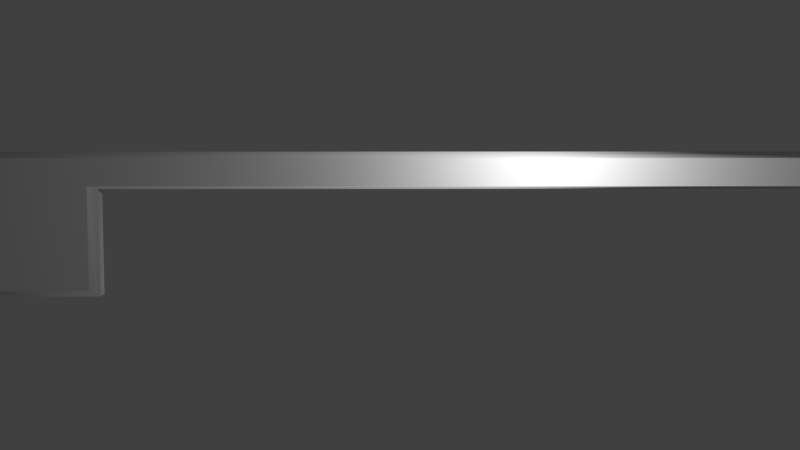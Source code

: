 # Source: Title_Window.blend  (saved by Blender 2.79.0; exported with 4.5.12 LTS)
import bpy
from mathutils import Matrix  # noqa: F401  (used for matrix-valued properties, if any)

bpy.ops.wm.read_factory_settings(use_empty=True)
scene = bpy.context.scene
scene.name = 'Scene'

# ---- collections
col_collection_1 = bpy.data.collections.new('Collection 1'); scene.collection.children.link(col_collection_1)

# ---- node groups
ng_auto_smooth = bpy.data.node_groups.new('Auto Smooth', 'GeometryNodeTree')
_s = ng_auto_smooth.interface.new_socket(name='Geometry', in_out='OUTPUT', socket_type='NodeSocketGeometry')
_s = ng_auto_smooth.interface.new_socket(name='Geometry', in_out='INPUT', socket_type='NodeSocketGeometry')
_s = ng_auto_smooth.interface.new_socket(name='Angle', in_out='INPUT', socket_type='NodeSocketFloat')
_s.subtype = 'ANGLE'
_s.min_value = 0.0
_s.max_value = 3.142
ng_auto_smooth.is_modifier = True
_N = ng_auto_smooth.nodes; _L = ng_auto_smooth.links
n0 = _N.new('NodeGroupOutput'); n0.name = 'Group Output'; n0.location = (480, -100)
n1 = _N.new('NodeGroupInput'); n1.name = 'Group Input'; n1.location = (-420, -300)
n2 = _N.new('NodeGroupInput'); n2.name = 'Group Input.001'; n2.location = (-60, -100)
n3 = _N.new('GeometryNodeSetShadeSmooth'); n3.name = 'Set Shade Smooth'; n3.location = (120, -100)
n3.domain = 'EDGE'
n4 = _N.new('GeometryNodeSetShadeSmooth'); n4.name = 'Set Shade Smooth.001'; n4.location = (300, -100)
n5 = _N.new('GeometryNodeInputMeshEdgeAngle'); n5.name = 'Edge Angle'; n5.location = (-420, -220)
n6 = _N.new('GeometryNodeInputEdgeSmooth'); n6.name = 'Is Edge Smooth'; n6.location = (-60, -160)
n7 = _N.new('GeometryNodeInputShadeSmooth'); n7.name = 'Is Face Smooth'; n7.location = (-240, -340)
n8 = _N.new('FunctionNodeBooleanMath'); n8.name = 'Boolean Math'; n8.location = (-60, -220)
n9 = _N.new('FunctionNodeCompare'); n9.name = 'Compare'; n9.location = (-240, -180)
n9.operation = 'LESS_EQUAL'
_L.new(n5.outputs[0], n9.inputs[0])
_L.new(n4.outputs[0], n0.inputs[0])
_L.new(n1.outputs[1], n9.inputs[1])
_L.new(n9.outputs[0], n8.inputs[0])
_L.new(n7.outputs[0], n8.inputs[1])
_L.new(n2.outputs[0], n3.inputs[0])
_L.new(n6.outputs[0], n3.inputs[1])
_L.new(n3.outputs[0], n4.inputs[0])
_L.new(n8.outputs[0], n3.inputs[2])
n0.is_active_output = True

# ---- world
world_world = bpy.data.worlds.new('World'); scene.world = world_world
world_world.color = (0.05088, 0.05088, 0.05088)
world_world.use_sun_shadow = False
world_world.sun_shadow_jitter_overblur = 0.0
world_world.cycles.sampling_method = 'MANUAL'

# ---- cameras
cam_camera = bpy.data.cameras.new('Camera')
cam_camera.clip_end = 100.0
cam_camera.lens = 35.0
cam_camera.sensor_width = 32.0
cam_camera.sensor_height = 18.0
cam_camera.ortho_scale = 7.314
cam_camera.dof.focus_distance = 0.0
cam_camera.dof.aperture_fstop = 128.0

# ---- lights
light_lamp = bpy.data.lights.new('Lamp', 'POINT')
light_lamp.transmission_factor = 0.0
light_lamp.cutoff_distance = 30.0
light_lamp.energy = 100.0
light_lamp.shadow_buffer_clip_start = 1.001
light_lamp.shadow_soft_size = 0.1
light_lamp.shadow_maximum_resolution = 0.006
light_lamp.use_absolute_resolution = True

# ---- meshes
me_plane = bpy.data.meshes.new('Plane')
me_plane.from_pydata([(-4.732, 0.3284, -1.569), (-2.509, 0.3284, -1.569), (-4.732, 0.3284, -1.242), (-2.434, 0.3284, -1.217), (-4.732, 0.3284, -0.1908), (-2.434, 0.3284, -0.1908), (5.225, 0.3284, -1.569), (5.225, 0.3284, -1.217), (-4.668, 0.5393, -1.506), (-4.732, 0.4757, -1.569), (-2.509, 0.5393, -1.506), (-2.509, 0.4757, -1.569), (-4.732, 0.4757, -1.242), (-4.668, 0.5393, -1.242), (-2.434, 0.4757, -1.217), (-2.509, 0.5393, -1.242), (-4.668, 0.5393, -0.2543), (-4.732, 0.4757, -0.1908), (-2.434, 0.4757, -0.1908), (-2.509, 0.5393, -0.2543), (5.225, 0.4757, -1.569), (5.161, 0.5393, -1.506), (5.161, 0.5393, -1.242), (5.225, 0.4757, -1.217)], [], [(9, 11, 1, 0), (17, 12, 2, 4), (11, 20, 6, 1), (8, 13, 15, 10), (13, 16, 19, 15), (14, 18, 5, 3), (15, 22, 21, 10), (18, 17, 4, 5), (23, 14, 3, 7), (20, 23, 7, 6), (13, 8, 9, 12), (8, 10, 11, 9), (19, 16, 17, 18), (16, 13, 12, 17), (15, 19, 18, 14), (21, 22, 23, 20), (22, 15, 14, 23), (10, 21, 20, 11), (12, 9, 0, 2)])
me_plane.polygons.foreach_set('use_smooth', [True] * 19)
_k = set([(0, 1), (0, 2), (0, 9), (1, 6), (2, 4), (3, 5), (3, 7), (4, 5), (4, 17), (5, 18), (6, 7), (6, 20), (7, 23), (8, 10), (8, 13), (10, 21), (13, 16), (15, 19), (15, 22), (16, 19), (21, 22)])
me_plane.attributes.new('sharp_edge', 'BOOLEAN', 'EDGE').data.foreach_set('value', [ (min(e.vertices), max(e.vertices)) in _k for e in me_plane.edges])
me_plane.use_remesh_preserve_volume = False
me_plane.use_remesh_preserve_attributes = False
me_plane.use_mirror_vertex_groups = False
me_plane.update()

# ---- objects
ob_plane = bpy.data.objects.new('Plane', me_plane)
ob_lamp = bpy.data.objects.new('Lamp', light_lamp)
ob_camera = bpy.data.objects.new('Camera', cam_camera)

# ---- transforms, parenting, visibility, modifiers, constraints
ob_plane.location = (-0.6101, -2.627, 2.328)
ob_plane.rotation_euler = (-0.0, 3.142, 3.142)
ob_plane.lineart.crease_threshold = 0.0
_m = ob_plane.modifiers.new('Auto Smooth', 'NODES')
_m.node_group = ng_auto_smooth
_gi = [s.identifier for s in ng_auto_smooth.interface.items_tree if s.item_type == 'SOCKET' and s.in_out == 'INPUT']
_m[_gi[1]] = 3.142  # Angle
ob_lamp.location = (1.267, -4.475, 4.0)
ob_lamp.rotation_euler = (0.6503, 0.05522, 1.866)
ob_lamp.lock_rotations_4d = False
ob_lamp.empty_display_type = 'ARROWS'
ob_lamp.color = (0.0, 0.0, 0.0, 0.0)
ob_lamp.lineart.crease_threshold = 0.0
ob_camera.location = (-0.1729, -11.4, 3.724)
ob_camera.rotation_euler = (1.508, 6.234e-08, 5.47e-08)
ob_camera.lock_rotations_4d = False
ob_camera.empty_display_type = 'ARROWS'
ob_camera.color = (0.0, 0.0, 0.0, 0.0)
ob_camera.display_type = 'WIRE'
ob_camera.lineart.crease_threshold = 0.0

# ---- collection membership
col_collection_1.objects.link(ob_plane)
col_collection_1.objects.link(ob_lamp)
col_collection_1.objects.link(ob_camera)

# ---- scene / render settings (as saved in the file)
scene.camera = ob_camera
scene.frame_start = 1; scene.frame_end = 250; scene.frame_set(1)
scene.render.engine = 'BLENDER_EEVEE_NEXT'
scene.render.resolution_percentage = 50
scene.render.dither_intensity = 0.0
scene.cycles.use_denoising = False
scene.cycles.samples = 128
scene.cycles.sampling_pattern = 'TABULATED_SOBOL'
scene.cycles.use_adaptive_sampling = False
scene.cycles.use_light_tree = False
scene.cycles.blur_glossy = 0.0
scene.cycles.sample_clamp_indirect = 0.0
scene.view_settings.view_transform = 'Standard'
bpy.context.view_layer.update()
